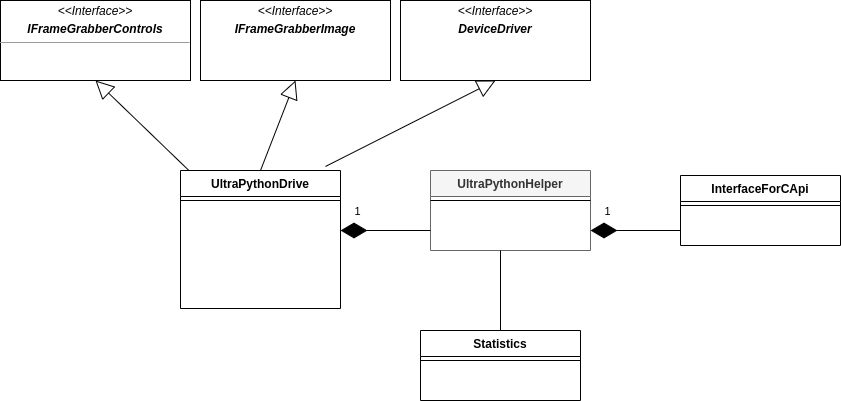

The diagram above was exported from draw.io. Its source (the exported page's mxGraphModel, read from the mxfile embedded in the PNG):
<mxGraphModel dx="2821" dy="1134" grid="1" gridSize="10" guides="1" tooltips="1" connect="1" arrows="1" fold="1" page="1" pageScale="1" pageWidth="827" pageHeight="1169" math="0" shadow="0">
  <root>
    <mxCell id="WIyWlLk6GJQsqaUBKTNV-0" />
    <mxCell id="WIyWlLk6GJQsqaUBKTNV-1" parent="WIyWlLk6GJQsqaUBKTNV-0" />
    <mxCell id="zkfFHV4jXpPFQw0GAbJ--0" value="UltraPythonDrive" style="swimlane;fontStyle=1;align=center;verticalAlign=top;childLayout=stackLayout;horizontal=1;startSize=26;horizontalStack=0;resizeParent=1;resizeLast=0;collapsible=1;marginBottom=0;rounded=0;shadow=0;strokeWidth=1;" parent="WIyWlLk6GJQsqaUBKTNV-1" vertex="1">
      <mxGeometry x="110" y="360" width="160" height="138" as="geometry">
        <mxRectangle x="230" y="140" width="160" height="26" as="alternateBounds" />
      </mxGeometry>
    </mxCell>
    <mxCell id="zkfFHV4jXpPFQw0GAbJ--4" value="" style="line;html=1;strokeWidth=1;align=left;verticalAlign=middle;spacingTop=-1;spacingLeft=3;spacingRight=3;rotatable=0;labelPosition=right;points=[];portConstraint=eastwest;" parent="zkfFHV4jXpPFQw0GAbJ--0" vertex="1">
      <mxGeometry y="26" width="160" height="8" as="geometry" />
    </mxCell>
    <mxCell id="zkfFHV4jXpPFQw0GAbJ--13" value="Statistics" style="swimlane;fontStyle=1;align=center;verticalAlign=top;childLayout=stackLayout;horizontal=1;startSize=26;horizontalStack=0;resizeParent=1;resizeLast=0;collapsible=1;marginBottom=0;rounded=0;shadow=0;strokeWidth=1;" parent="WIyWlLk6GJQsqaUBKTNV-1" vertex="1">
      <mxGeometry x="350" y="520" width="160" height="70" as="geometry">
        <mxRectangle x="340" y="380" width="170" height="26" as="alternateBounds" />
      </mxGeometry>
    </mxCell>
    <mxCell id="zkfFHV4jXpPFQw0GAbJ--15" value="" style="line;html=1;strokeWidth=1;align=left;verticalAlign=middle;spacingTop=-1;spacingLeft=3;spacingRight=3;rotatable=0;labelPosition=right;points=[];portConstraint=eastwest;" parent="zkfFHV4jXpPFQw0GAbJ--13" vertex="1">
      <mxGeometry y="26" width="160" height="8" as="geometry" />
    </mxCell>
    <mxCell id="zkfFHV4jXpPFQw0GAbJ--17" value="UltraPythonHelper" style="swimlane;fontStyle=1;align=center;verticalAlign=top;childLayout=stackLayout;horizontal=1;startSize=26;horizontalStack=0;resizeParent=1;resizeLast=0;collapsible=1;marginBottom=0;rounded=0;shadow=0;strokeWidth=1;fillColor=#f5f5f5;strokeColor=#666666;fontColor=#333333;" parent="WIyWlLk6GJQsqaUBKTNV-1" vertex="1">
      <mxGeometry x="360" y="360" width="160" height="80" as="geometry">
        <mxRectangle x="550" y="140" width="160" height="26" as="alternateBounds" />
      </mxGeometry>
    </mxCell>
    <mxCell id="zkfFHV4jXpPFQw0GAbJ--23" value="" style="line;html=1;strokeWidth=1;align=left;verticalAlign=middle;spacingTop=-1;spacingLeft=3;spacingRight=3;rotatable=0;labelPosition=right;points=[];portConstraint=eastwest;" parent="zkfFHV4jXpPFQw0GAbJ--17" vertex="1">
      <mxGeometry y="26" width="160" height="8" as="geometry" />
    </mxCell>
    <mxCell id="hR8uAJv_AAfh4N5qn_VZ-2" value="&lt;p style=&quot;margin: 0px ; margin-top: 4px ; text-align: center&quot;&gt;&lt;i&gt;&amp;lt;&amp;lt;Interface&amp;gt;&amp;gt;&lt;/i&gt;&lt;/p&gt;&lt;p style=&quot;margin: 0px ; margin-top: 4px ; text-align: center&quot;&gt;&lt;i&gt;&lt;b&gt;IFrameGrabberControls&lt;/b&gt;&lt;/i&gt;&lt;/p&gt;&lt;hr size=&quot;1&quot;&gt;&lt;p style=&quot;margin: 0px ; margin-left: 4px&quot;&gt;&lt;br&gt;&lt;/p&gt;" style="verticalAlign=top;align=left;overflow=fill;fontSize=12;fontFamily=Helvetica;html=1;" parent="WIyWlLk6GJQsqaUBKTNV-1" vertex="1">
      <mxGeometry x="-70" y="190" width="190" height="80" as="geometry" />
    </mxCell>
    <mxCell id="hR8uAJv_AAfh4N5qn_VZ-4" value="InterfaceForCApi" style="swimlane;fontStyle=1;align=center;verticalAlign=top;childLayout=stackLayout;horizontal=1;startSize=26;horizontalStack=0;resizeParent=1;resizeLast=0;collapsible=1;marginBottom=0;rounded=0;shadow=0;strokeWidth=1;" parent="WIyWlLk6GJQsqaUBKTNV-1" vertex="1">
      <mxGeometry x="610" y="365" width="160" height="70" as="geometry">
        <mxRectangle x="340" y="380" width="170" height="26" as="alternateBounds" />
      </mxGeometry>
    </mxCell>
    <mxCell id="hR8uAJv_AAfh4N5qn_VZ-5" value="" style="line;html=1;strokeWidth=1;align=left;verticalAlign=middle;spacingTop=-1;spacingLeft=3;spacingRight=3;rotatable=0;labelPosition=right;points=[];portConstraint=eastwest;" parent="hR8uAJv_AAfh4N5qn_VZ-4" vertex="1">
      <mxGeometry y="26" width="160" height="8" as="geometry" />
    </mxCell>
    <mxCell id="hR8uAJv_AAfh4N5qn_VZ-6" value="" style="endArrow=diamondThin;endFill=1;endSize=24;html=1;" parent="WIyWlLk6GJQsqaUBKTNV-1" edge="1">
      <mxGeometry width="160" relative="1" as="geometry">
        <mxPoint x="360" y="420" as="sourcePoint" />
        <mxPoint x="270" y="420" as="targetPoint" />
      </mxGeometry>
    </mxCell>
    <mxCell id="hR8uAJv_AAfh4N5qn_VZ-7" value="1" style="edgeLabel;html=1;align=center;verticalAlign=middle;resizable=0;points=[];" parent="hR8uAJv_AAfh4N5qn_VZ-6" vertex="1" connectable="0">
      <mxGeometry x="0.6444" relative="1" as="geometry">
        <mxPoint y="-20" as="offset" />
      </mxGeometry>
    </mxCell>
    <mxCell id="hR8uAJv_AAfh4N5qn_VZ-8" value="" style="endArrow=diamondThin;endFill=1;endSize=24;html=1;" parent="WIyWlLk6GJQsqaUBKTNV-1" edge="1">
      <mxGeometry width="160" relative="1" as="geometry">
        <mxPoint x="610" y="420" as="sourcePoint" />
        <mxPoint x="520" y="420" as="targetPoint" />
      </mxGeometry>
    </mxCell>
    <mxCell id="hR8uAJv_AAfh4N5qn_VZ-9" value="1" style="edgeLabel;html=1;align=center;verticalAlign=middle;resizable=0;points=[];" parent="hR8uAJv_AAfh4N5qn_VZ-8" vertex="1" connectable="0">
      <mxGeometry x="0.6444" relative="1" as="geometry">
        <mxPoint y="-20" as="offset" />
      </mxGeometry>
    </mxCell>
    <mxCell id="hR8uAJv_AAfh4N5qn_VZ-10" value="" style="endArrow=none;html=1;entryX=0.5;entryY=0;entryDx=0;entryDy=0;" parent="WIyWlLk6GJQsqaUBKTNV-1" target="zkfFHV4jXpPFQw0GAbJ--13" edge="1">
      <mxGeometry relative="1" as="geometry">
        <mxPoint x="430" y="440" as="sourcePoint" />
        <mxPoint x="440" y="510" as="targetPoint" />
      </mxGeometry>
    </mxCell>
    <mxCell id="hR8uAJv_AAfh4N5qn_VZ-24" value="" style="endArrow=block;endSize=16;endFill=0;html=1;entryX=0.5;entryY=1;entryDx=0;entryDy=0;" parent="WIyWlLk6GJQsqaUBKTNV-1" source="zkfFHV4jXpPFQw0GAbJ--0" target="hR8uAJv_AAfh4N5qn_VZ-2" edge="1">
      <mxGeometry x="-0.0909" y="10" width="160" relative="1" as="geometry">
        <mxPoint x="330" y="400" as="sourcePoint" />
        <mxPoint x="490" y="400" as="targetPoint" />
        <Array as="points" />
        <mxPoint as="offset" />
      </mxGeometry>
    </mxCell>
    <mxCell id="hR8uAJv_AAfh4N5qn_VZ-25" value="&lt;p style=&quot;margin: 0px ; margin-top: 4px ; text-align: center&quot;&gt;&lt;i&gt;&amp;lt;&amp;lt;Interface&amp;gt;&amp;gt;&lt;/i&gt;&lt;/p&gt;&lt;p style=&quot;margin: 0px ; margin-top: 4px ; text-align: center&quot;&gt;&lt;i&gt;&lt;b&gt;IFrameGrabberImage&lt;/b&gt;&lt;/i&gt;&lt;/p&gt;&lt;p style=&quot;margin: 0px ; margin-left: 4px&quot;&gt;&lt;br&gt;&lt;/p&gt;" style="verticalAlign=top;align=left;overflow=fill;fontSize=12;fontFamily=Helvetica;html=1;" parent="WIyWlLk6GJQsqaUBKTNV-1" vertex="1">
      <mxGeometry x="130" y="190" width="190" height="80" as="geometry" />
    </mxCell>
    <mxCell id="hR8uAJv_AAfh4N5qn_VZ-26" value="" style="endArrow=block;endSize=16;endFill=0;html=1;entryX=0.5;entryY=1;entryDx=0;entryDy=0;exitX=0.5;exitY=0;exitDx=0;exitDy=0;" parent="WIyWlLk6GJQsqaUBKTNV-1" source="zkfFHV4jXpPFQw0GAbJ--0" target="hR8uAJv_AAfh4N5qn_VZ-25" edge="1">
      <mxGeometry x="-0.0909" y="10" width="160" relative="1" as="geometry">
        <mxPoint x="200" y="350" as="sourcePoint" />
        <mxPoint x="155" y="280" as="targetPoint" />
        <Array as="points" />
        <mxPoint as="offset" />
      </mxGeometry>
    </mxCell>
    <mxCell id="7_sr1J5WTTlHpa2ntkT7-0" value="&lt;p style=&quot;margin: 0px ; margin-top: 4px ; text-align: center&quot;&gt;&lt;i&gt;&amp;lt;&amp;lt;Interface&amp;gt;&amp;gt;&lt;/i&gt;&lt;/p&gt;&lt;p style=&quot;margin: 0px ; margin-top: 4px ; text-align: center&quot;&gt;&lt;i&gt;&lt;b&gt;DeviceDriver&lt;/b&gt;&lt;/i&gt;&lt;/p&gt;" style="verticalAlign=top;align=left;overflow=fill;fontSize=12;fontFamily=Helvetica;html=1;" vertex="1" parent="WIyWlLk6GJQsqaUBKTNV-1">
      <mxGeometry x="330" y="190" width="190" height="80" as="geometry" />
    </mxCell>
    <mxCell id="7_sr1J5WTTlHpa2ntkT7-1" value="" style="endArrow=block;endSize=16;endFill=0;html=1;entryX=0.5;entryY=1;entryDx=0;entryDy=0;exitX=0.906;exitY=-0.029;exitDx=0;exitDy=0;exitPerimeter=0;" edge="1" parent="WIyWlLk6GJQsqaUBKTNV-1" source="zkfFHV4jXpPFQw0GAbJ--0" target="7_sr1J5WTTlHpa2ntkT7-0">
      <mxGeometry x="-0.0909" y="10" width="160" relative="1" as="geometry">
        <mxPoint x="200" y="370" as="sourcePoint" />
        <mxPoint x="235" y="280" as="targetPoint" />
        <Array as="points" />
        <mxPoint as="offset" />
      </mxGeometry>
    </mxCell>
  </root>
</mxGraphModel>